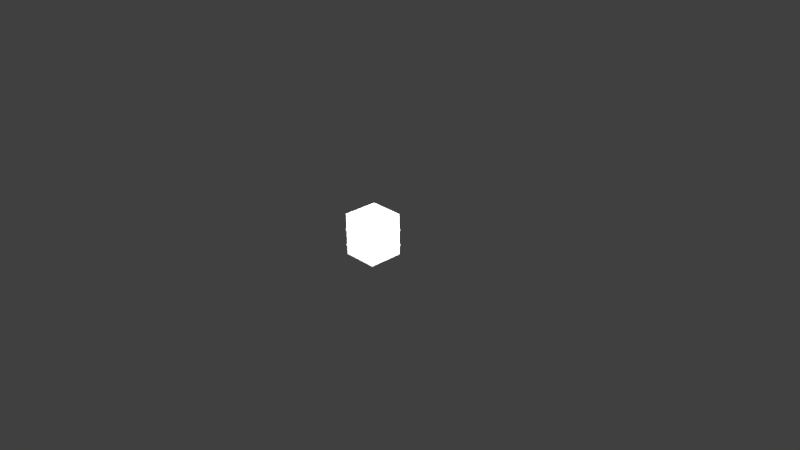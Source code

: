 # Source: military_box_a.blend  (saved by Blender 2.61.0; exported with 4.5.12 LTS)
import bpy
from mathutils import Matrix  # noqa: F401  (used for matrix-valued properties, if any)

bpy.ops.wm.read_factory_settings(use_empty=True)
scene = bpy.context.scene
scene.name = 'Scene'

# ---- collections
col_collection_1_001 = bpy.data.collections.new('Collection 1.001'); scene.collection.children.link(col_collection_1_001)

# ---- materials (node trees are filled in below, after node groups)
mat_box_storage_mil02 = bpy.data.materials.new('box_storage_mil02')
mat_box_storage_mil02.alpha_threshold = 0.0
mat_box_storage_mil02.use_transparent_shadow = False
mat_box_storage_mil02.roughness = 0.5
mat_box_storage_mil02.specular_intensity = 0.0
mat_box_storage_mil02.line_color = (0.0, 0.0, 0.0, 1.0)

# ---- material node trees

# ---- world
world_world = bpy.data.worlds.new('World'); scene.world = world_world
world_world.color = (0.05088, 0.05088, 0.05088)
world_world.use_sun_shadow = False
world_world.sun_shadow_jitter_overblur = 0.0
world_world.cycles.sampling_method = 'MANUAL'
world_world.cycles.sample_map_resolution = 256

# ---- cameras
cam_camera = bpy.data.cameras.new('Camera')
cam_camera.clip_end = 100.0
cam_camera.lens = 35.0
cam_camera.sensor_width = 32.0
cam_camera.sensor_height = 18.0
cam_camera.ortho_scale = 7.314
cam_camera.dof.focus_distance = 0.0
cam_camera.dof.aperture_fstop = 128.0

# ---- lights
light_lamp_002 = bpy.data.lights.new('Lamp.002', 'POINT')
light_lamp_002.transmission_factor = 0.0
light_lamp_002.cutoff_distance = 30.0
light_lamp_002.energy = 200.0
light_lamp_002.shadow_buffer_clip_start = 1.001
light_lamp_002.shadow_soft_size = 1.0
light_lamp_002.shadow_maximum_resolution = 0.006
light_lamp_002.use_absolute_resolution = True
light_lamp_002.cycles.use_multiple_importance_sampling = False
light_lamp_001 = bpy.data.lights.new('Lamp.001', 'POINT')
light_lamp_001.transmission_factor = 0.0
light_lamp_001.cutoff_distance = 30.0
light_lamp_001.energy = 200.0
light_lamp_001.shadow_buffer_clip_start = 1.001
light_lamp_001.shadow_soft_size = 1.0
light_lamp_001.shadow_maximum_resolution = 0.006
light_lamp_001.use_absolute_resolution = True
light_lamp_001.cycles.use_multiple_importance_sampling = False
light_lamp = bpy.data.lights.new('Lamp', 'POINT')
light_lamp.transmission_factor = 0.0
light_lamp.cutoff_distance = 30.0
light_lamp.energy = 200.0
light_lamp.shadow_buffer_clip_start = 1.001
light_lamp.shadow_soft_size = 1.0
light_lamp.shadow_maximum_resolution = 0.006
light_lamp.use_absolute_resolution = True
light_lamp.cycles.use_multiple_importance_sampling = False

# ---- meshes
me_storageboxlid = bpy.data.meshes.new('StorageBoxLid')
me_storageboxlid.from_pydata([(-0.2372, 0.4754, -0.09983), (-0.2372, 0.4754, 0.01319), (-0.2372, 4.514e-05, 0.01319), (-0.2372, 4.514e-05, -0.09983), (-0.2372, 4.514e-05, 0.01319), (0.2372, 4.514e-05, -0.09983), (-0.2372, 4.514e-05, -0.09983), (0.2372, 4.514e-05, 0.01319), (0.2372, 0.4754, 0.01319), (0.2372, 4.514e-05, -0.09983), (0.2372, 0.4754, -0.09983), (0.2372, 4.514e-05, 0.01319), (-0.2372, 0.4754, -0.09983), (0.2372, 0.4754, 0.01319), (-0.2372, 0.4754, 0.01319), (0.2372, 0.4754, -0.09983), (0.2372, 4.514e-05, 0.01319), (-0.2372, 4.514e-05, 0.01319), (-0.2372, 0.4754, 0.01319), (0.2372, 0.4754, 0.01319), (0.237, 4.518e-05, -0.09983), (-0.237, 4.509e-05, -0.09983), (0.2352, 0.002086, 0.009608), (-0.237, 0.4754, -0.09983), (0.237, 0.4754, -0.09983), (0.2352, 0.4694, 0.009608), (-0.2321, 0.002086, 0.009608), (-0.2321, 0.4694, 0.009608), (-0.2321, 0.4694, -0.5547), (0.2352, 0.4694, -0.5547), (-0.237, 4.509e-05, -0.09983), (0.237, 0.4754, -0.09983), (0.237, 4.518e-05, -0.09983), (0.2352, 0.002086, -0.5547), (-0.2321, 0.002086, -0.5547), (-0.237, 0.4754, -0.09983), (0.237, 0.4754, -0.5596), (0.237, 4.514e-05, -0.5596), (-0.237, 4.514e-05, -0.5596), (-0.237, 0.4754, -0.5596), (-0.2433, -0.006242, -0.4134), (-0.2433, 0.4817, -0.4134), (0.2433, -0.006242, -0.4134), (0.2433, 0.4817, -0.4134), (-0.2433, -0.006242, -0.2313), (-0.2433, 0.4817, -0.2313), (0.2433, -0.006242, -0.2313), (0.2433, 0.4817, -0.2313), (-0.2433, -0.006242, -0.4428), (-0.2433, 0.4817, -0.4428), (0.2433, -0.006242, -0.4428), (0.2433, 0.4817, -0.4428), (-0.2433, -0.006242, -0.2018), (-0.2433, 0.4817, -0.2018), (0.2433, -0.006242, -0.2018), (0.2433, 0.4817, -0.2018), (0.2433, 0.4817, -0.2018), (0.2433, -0.006242, -0.2018), (-0.2433, 0.4817, -0.2018), (-0.2433, -0.006242, -0.2018), (0.2433, 0.4817, -0.4428), (0.2433, -0.006242, -0.4428), (-0.2433, 0.4817, -0.4428), (-0.2433, -0.006242, -0.4428), (0.2433, 0.4817, -0.2313), (0.2433, -0.006242, -0.2313), (-0.2433, 0.4817, -0.2313), (-0.2433, -0.006242, -0.2313), (0.2433, 0.4817, -0.4134), (0.2433, -0.006242, -0.4134), (-0.2433, 0.4817, -0.4134), (-0.2433, -0.006242, -0.4134), (-0.237, 0.4754, -0.4106), (0.237, 0.4754, -0.4106), (0.237, 4.514e-05, -0.4106), (-0.237, 4.514e-05, -0.4106), (-0.237, 0.4754, -0.2343), (0.237, 0.4754, -0.2343), (0.237, 4.514e-05, -0.2343), (-0.237, 4.514e-05, -0.2343), (-0.237, 0.4754, -0.4456), (0.237, 0.4754, -0.4456), (0.237, 4.514e-05, -0.4456), (-0.237, 4.514e-05, -0.4456), (-0.237, 0.4754, -0.1998), (0.237, 0.4754, -0.1998), (0.237, 4.514e-05, -0.1998), (-0.237, 4.514e-05, -0.1998), (-0.237, 0.4754, -0.4106), (0.237, 0.4754, -0.4106), (-0.237, 0.4754, -0.2343), (0.237, 0.4754, -0.2343), (-0.237, 0.4754, -0.4456), (0.237, 0.4754, -0.4456), (-0.237, 0.4754, -0.1998), (0.237, 0.4754, -0.1998), (-0.237, 0.4754, -0.5596), (0.237, 0.4754, -0.5596), (-0.237, 0.4754, -0.09983), (0.237, 0.4754, -0.09983), (0.237, 0.4754, -0.4106), (0.237, 4.514e-05, -0.4106), (0.237, 0.4754, -0.2343), (0.237, 4.514e-05, -0.2343), (0.237, 0.4754, -0.4456), (0.237, 4.514e-05, -0.4456), (0.237, 0.4754, -0.1998), (0.237, 4.514e-05, -0.1998), (0.237, 4.514e-05, -0.5596), (0.237, 0.4754, -0.5596), (0.237, 0.4754, -0.09983), (0.237, 4.514e-05, -0.09983), (0.237, 4.514e-05, -0.4106), (-0.237, 4.514e-05, -0.4106), (0.237, 4.514e-05, -0.2343), (-0.237, 4.514e-05, -0.2343), (0.237, 4.514e-05, -0.4456), (-0.237, 4.514e-05, -0.4456), (0.237, 4.514e-05, -0.1998), (-0.237, 4.514e-05, -0.1998), (-0.237, 4.514e-05, -0.5596), (0.237, 4.514e-05, -0.5596), (-0.237, 4.514e-05, -0.09983), (0.237, 4.514e-05, -0.09983), (-0.237, 0.4754, -0.4106), (-0.237, 4.514e-05, -0.4106), (-0.237, 0.4754, -0.2343), (-0.237, 4.514e-05, -0.2343), (-0.237, 0.4754, -0.4456), (-0.237, 4.514e-05, -0.4456), (-0.237, 0.4754, -0.1998), (-0.237, 4.514e-05, -0.1998), (-0.237, 0.4754, -0.5596), (-0.237, 4.514e-05, -0.5596), (-0.237, 0.4754, -0.09983), (-0.237, 4.514e-05, -0.09983), (0.2433, 0.4817, -0.2018), (0.2433, -0.006242, -0.2018), (-0.2433, 0.4817, -0.2018), (-0.2433, -0.006242, -0.2018), (0.2433, 0.4817, -0.4428), (0.2433, -0.006242, -0.4428), (-0.2433, 0.4817, -0.4428), (-0.2433, -0.006242, -0.4428), (0.2433, 0.4817, -0.2313), (0.2433, -0.006242, -0.2313), (-0.2433, 0.4817, -0.2313), (-0.2433, -0.006242, -0.2313), (0.2433, 0.4817, -0.4134), (0.2433, -0.006242, -0.4134), (-0.2433, 0.4817, -0.4134), (-0.2433, -0.006242, -0.4134)], [], [(0, 3, 2, 1), (5, 7, 4, 6), (11, 9, 10, 8), (15, 12, 14, 13), (19, 18, 17, 16), (21, 23, 27, 26), (23, 24, 25, 27), (24, 20, 22, 25), (26, 22, 20, 21), (27, 25, 22, 26), (28, 29, 31, 35), (34, 28, 35, 30), (33, 34, 30, 32), (29, 33, 32, 31), (29, 28, 34, 33), (39, 36, 37, 38), (40, 48, 50, 42), (49, 41, 43, 51), (52, 44, 46, 54), (45, 53, 55, 47), (84, 85, 56, 58), (86, 87, 59, 57), (85, 86, 57, 56), (87, 84, 58, 59), (81, 80, 62, 60), (83, 82, 61, 63), (82, 81, 60, 61), (80, 83, 63, 62), (77, 76, 66, 64), (79, 78, 65, 67), (78, 77, 64, 65), (76, 79, 67, 66), (72, 73, 68, 70), (74, 75, 71, 69), (73, 74, 69, 68), (75, 72, 70, 71), (88, 90, 91, 89), (96, 92, 93, 97), (94, 98, 99, 95), (103, 101, 100, 102), (105, 108, 109, 104), (111, 107, 106, 110), (115, 113, 112, 114), (117, 120, 121, 116), (122, 119, 118, 123), (125, 127, 126, 124), (133, 129, 128, 132), (131, 135, 134, 130), (137, 145, 144, 136), (147, 139, 138, 146), (149, 141, 140, 148), (143, 151, 150, 142)])
me_storageboxlid.polygons.foreach_set('use_smooth', [0, 0, 0, 0, 0, 1, 1, 1, 1, 1, 1, 1, 1, 1, 1, 0, 0, 0, 0, 0, 0, 0, 0, 0, 0, 0, 0, 0, 0, 0, 0, 0, 0, 0, 0, 0, 0, 0, 0, 0, 0, 0, 0, 0, 0, 0, 0, 0, 0, 0, 0, 0])
_uv = me_storageboxlid.uv_layers.new(name='UVTex')
_uv.uv.foreach_set('vector', [0.02855, 0.6604, 0.02855, 0.4377, 0.07654, 0.4377, 0.07654, 0.6604, 0.3131, 0.3763, 0.3131, 0.4232, 0.08894, 0.4232, 0.08894, 0.3763, 0.3276, 0.4367, 0.3741, 0.4367, 0.3741, 0.6608, 0.3276, 0.6608, 0.3122, 0.722, 0.09012, 0.722, 0.09012, 0.6746, 0.3122, 0.6746, 0.3128, 0.6617, 0.0906, 0.6617, 0.0906, 0.4385, 0.3128, 0.4385, 0.4422, 0.4891, 0.4422, 0.3787, 0.4647, 0.3787, 0.4647, 0.4891, 0.468, 0.3529, 0.5783, 0.3529, 0.5783, 0.3755, 0.468, 0.3755, 0.6041, 0.3787, 0.6041, 0.4891, 0.5816, 0.4891, 0.5816, 0.3787, 0.468, 0.4923, 0.5783, 0.4923, 0.5783, 0.5149, 0.468, 0.5149, 0.468, 0.3787, 0.5783, 0.3787, 0.5783, 0.4891, 0.468, 0.4891, 0.7313, 0.7352, 0.7313, 0.6284, 0.8417, 0.6284, 0.8417, 0.7352, 0.7313, 0.4042, 0.7313, 0.2974, 0.8417, 0.2974, 0.8417, 0.4042, 0.7313, 0.5148, 0.7313, 0.408, 0.8417, 0.408, 0.8417, 0.5148, 0.7313, 0.625, 0.7313, 0.5182, 0.8417, 0.5182, 0.8417, 0.625, 0.728, 0.408, 0.728, 0.5148, 0.6177, 0.5148, 0.6177, 0.408, 0.7162, 0.7492, 0.4943, 0.7492, 0.4943, 0.5269, 0.7162, 0.5269, 0.01629, 0.8327, 0.01629, 0.8213, 0.2402, 0.8213, 0.2402, 0.8327, 0.7196, 0.8213, 0.7196, 0.8327, 0.4909, 0.8327, 0.4909, 0.8213, 0.01629, 0.9375, 0.01629, 0.9258, 0.2402, 0.9258, 0.2402, 0.9375, 0.7196, 0.9258, 0.7196, 0.9374, 0.4909, 0.9374, 0.4909, 0.9258, 0.7196, 0.9374, 0.7196, 0.9404, 0.4909, 0.9404, 0.4909, 0.9374, 0.01629, 0.9404, 0.01629, 0.9375, 0.2402, 0.9375, 0.2402, 0.9404, 0.2524, 0.9404, 0.2524, 0.9374, 0.4815, 0.9374, 0.4815, 0.9404, 0.9581, 0.9375, 0.9581, 0.9404, 0.729, 0.9404, 0.729, 0.9375, 0.7196, 0.8182, 0.7196, 0.8213, 0.4909, 0.8213, 0.4909, 0.8182, 0.01629, 0.8213, 0.01629, 0.8182, 0.2402, 0.8182, 0.2402, 0.8213, 0.2524, 0.8213, 0.2524, 0.8182, 0.4815, 0.8182, 0.4815, 0.8213, 0.9581, 0.8182, 0.9581, 0.8213, 0.729, 0.8213, 0.729, 0.8182, 0.7196, 0.9233, 0.7196, 0.9258, 0.4909, 0.9258, 0.4909, 0.9233, 0.01629, 0.9258, 0.01629, 0.9233, 0.2402, 0.9233, 0.2402, 0.9258, 0.2524, 0.9258, 0.2524, 0.9233, 0.4815, 0.9233, 0.4815, 0.9258, 0.9581, 0.9233, 0.9581, 0.9258, 0.729, 0.9258, 0.729, 0.9233, 0.7196, 0.8327, 0.7196, 0.8354, 0.4909, 0.8354, 0.4909, 0.8327, 0.01629, 0.8353, 0.01629, 0.8327, 0.2402, 0.8327, 0.2402, 0.8353, 0.2524, 0.8354, 0.2524, 0.8327, 0.4815, 0.8327, 0.4815, 0.8354, 0.9581, 0.8327, 0.9581, 0.8354, 0.729, 0.8354, 0.729, 0.8327, 0.718, 0.8354, 0.718, 0.9233, 0.4937, 0.9233, 0.4937, 0.8354, 0.718, 0.7648, 0.718, 0.8182, 0.4937, 0.8182, 0.4937, 0.7648, 0.718, 0.9404, 0.718, 0.9878, 0.4937, 0.9878, 0.4937, 0.9404, 0.2534, 0.9233, 0.2534, 0.8354, 0.4784, 0.8354, 0.4784, 0.9233, 0.2534, 0.8182, 0.2534, 0.7648, 0.4784, 0.7648, 0.4784, 0.8182, 0.2534, 0.9878, 0.2534, 0.9404, 0.4784, 0.9404, 0.4784, 0.9878, 0.01629, 0.9233, 0.01629, 0.8353, 0.2402, 0.8353, 0.2402, 0.9233, 0.01629, 0.8182, 0.01629, 0.7648, 0.2402, 0.7648, 0.2402, 0.8182, 0.01629, 0.9878, 0.01629, 0.9404, 0.2402, 0.9404, 0.2402, 0.9878, 0.9553, 0.8354, 0.9553, 0.9233, 0.7313, 0.9233, 0.7313, 0.8354, 0.9553, 0.7648, 0.9553, 0.8182, 0.7313, 0.8182, 0.7313, 0.7648, 0.9553, 0.9404, 0.9553, 0.9878, 0.7313, 0.9878, 0.7313, 0.9404, 0.2524, 0.9374, 0.2524, 0.9258, 0.4815, 0.9258, 0.4815, 0.9374, 0.9581, 0.9258, 0.9581, 0.9375, 0.729, 0.9375, 0.729, 0.9258, 0.2524, 0.8327, 0.2524, 0.8213, 0.4815, 0.8213, 0.4815, 0.8327, 0.9581, 0.8213, 0.9581, 0.8327, 0.729, 0.8327, 0.729, 0.8213])
me_storageboxlid.materials.append(mat_box_storage_mil02)
me_storageboxlid.use_remesh_preserve_volume = False
me_storageboxlid.use_remesh_preserve_attributes = False
me_storageboxlid.use_mirror_vertex_groups = False
me_storageboxlid.update()
arm_storageboxa = bpy.data.armatures.new('StorageBoxA')  # bones are not reproduced

# ---- objects
ob_lamp_002 = bpy.data.objects.new('Lamp.002', light_lamp_002)
ob_lamp_001 = bpy.data.objects.new('Lamp.001', light_lamp_001)
ob_storageboxa = bpy.data.objects.new('StorageBoxA', arm_storageboxa)
ob_storageboxlid = bpy.data.objects.new('StorageBoxLid', me_storageboxlid)
ob_lamp = bpy.data.objects.new('Lamp', light_lamp)
ob_camera = bpy.data.objects.new('Camera', cam_camera)

# ---- transforms, parenting, visibility, modifiers, constraints
ob_lamp_002.location = (-0.7997, 0.7579, 0.6982)
ob_lamp_002.rotation_euler = (0.6503, 0.05522, 1.866)
ob_lamp_002.lock_rotations_4d = False
ob_lamp_002.empty_display_type = 'ARROWS'
ob_lamp_002.color = (0.0, 0.0, 0.0, 0.0)
ob_lamp_002.lineart.crease_threshold = 0.0
ob_lamp_001.location = (1.063, 0.1743, 0.6982)
ob_lamp_001.rotation_euler = (0.6503, 0.05522, 1.866)
ob_lamp_001.lock_rotations_4d = False
ob_lamp_001.empty_display_type = 'ARROWS'
ob_lamp_001.color = (0.0, 0.0, 0.0, 0.0)
ob_lamp_001.lineart.crease_threshold = 0.0
ob_storageboxa.location = (-1.318e-16, 0.2377, 0.5597)
ob_storageboxa.lineart.crease_threshold = 0.0
ob_storageboxlid.parent = ob_storageboxa
ob_storageboxlid.matrix_parent_inverse = Matrix(((1.0, 0.0, 0.0, 1.318e-16), (0.0, 1.0, 0.0, -0.2377), (0.0, 0.0, 1.0, -0.5597), (0.0, 0.0, 0.0, 1.0)))
ob_storageboxlid.location = (-1.318e-16, 0.2377, 0.5597)
ob_storageboxlid.rotation_euler = (0.0, 0.0, -3.142)
ob_storageboxlid.lock_rotations_4d = False
ob_storageboxlid.empty_display_type = 'ARROWS'
ob_storageboxlid.lineart.crease_threshold = 0.0
_vg = ob_storageboxlid.vertex_groups.new(name='bottom ext')
_vg.add([36, 37, 38, 39, 40, 41, 42, 43, 44, 45, 46, 47, 48, 49, 50, 51, 52, 53, 54, 55, 56, 57, 58, 59, 60, 61, 62, 63, 64, 65, 66, 67, 68, 69, 70, 71, 72, 73, 74, 75, 76, 77, 78, 79, 80, 81, 82, 83, 84, 85, 86, 87, 88, 89, 90, 91, 92, 93, 94, 95, 96, 97, 98, 99, 100, 101, 102, 103, 104, 105, 106, 107, 108, 109, 110, 111, 112, 113, 114, 115, 116, 117, 118, 119, 120, 121, 122, 123, 124, 125, 126, 127, 128, 129, 130, 131, 132, 133, 134, 135, 136, 137, 138, 139, 140, 141, 142, 143, 144, 145, 146, 147, 148, 149, 150, 151], 1.0, 'REPLACE')
_vg = ob_storageboxlid.vertex_groups.new(name='lid ext')
_vg.add([0, 1, 2, 3, 4, 5, 6, 7, 8, 9, 10, 11, 12, 13, 14, 15, 16, 17, 18, 19], 1.0, 'REPLACE')
_vg = ob_storageboxlid.vertex_groups.new(name='lid int')
_vg.add([20, 21, 22, 23, 24, 25, 26, 27], 1.0, 'REPLACE')
_vg = ob_storageboxlid.vertex_groups.new(name='bottom int')
_vg.add([28, 29, 30, 31, 32, 33, 34, 35], 1.0, 'REPLACE')
_vg = ob_storageboxlid.vertex_groups.new(name='banding')
_vg.add([40, 41, 42, 43, 44, 45, 46, 47, 48, 49, 50, 51, 52, 53, 54, 55, 56, 57, 58, 59, 60, 61, 62, 63, 64, 65, 66, 67, 68, 69, 70, 71, 72, 73, 74, 75, 76, 77, 78, 79, 80, 81, 82, 83, 84, 85, 86, 87, 136, 137, 138, 139, 140, 141, 142, 143, 144, 145, 146, 147, 148, 149, 150, 151], 1.0, 'REPLACE')
_vg = ob_storageboxlid.vertex_groups.new(name='rivets')
_vg = ob_storageboxlid.vertex_groups.new(name='handles')
_vg = ob_storageboxlid.vertex_groups.new(name='lid ext back')
for _i, _w in zip([2, 3, 4, 5, 6, 7, 9, 11, 16, 17], [0.5469, 0.0625, 0.5469, 0.0625, 0.0625, 4.095e-10, 0.0625, 4.095e-10, 4.095e-10, 0.5469]): _vg.add([_i], _w, 'REPLACE')
_vg = ob_storageboxlid.vertex_groups.new(name='lid ext front')
for _i, _w in zip([0, 1, 8, 10, 12, 13, 14, 15, 18, 19], [0.0625, 0.6875, 2.047e-10, 0.1211, 0.0625, 2.047e-10, 0.6875, 0.1211, 0.6875, 2.047e-10]): _vg.add([_i], _w, 'REPLACE')
_vg = ob_storageboxlid.vertex_groups.new(name='lid ext right')
for _i, _w in zip([5, 7, 8, 9, 10, 11, 13, 15, 16, 19], [0.9688, 0.9419, 0.9419, 0.9688, 0.9414, 0.9419, 0.9419, 0.9414, 0.9419, 0.9419]): _vg.add([_i], _w, 'REPLACE')
_vg = ob_storageboxlid.vertex_groups.new(name='lid ext left')
for _i, _w in zip([0, 1, 2, 3, 4, 6, 12, 14, 17, 18], [0.9688, 0.02943, 0.01472, 0.9688, 0.01472, 0.9688, 0.9688, 0.02943, 0.01472, 0.02943]): _vg.add([_i], _w, 'REPLACE')
_vg = ob_storageboxlid.vertex_groups.new(name='BoneLid')
for _i, _w in zip([0, 1, 2, 3, 4, 5, 6, 7, 8, 9, 10, 11, 12, 13, 14, 15, 16, 17, 18, 19, 20, 21, 22, 23, 24, 25, 26, 27], [0.9962, 0.9828, 0.9932, 0.9937, 0.9719, 0.9994, 0.9683, 0.9979, 0.996, 0.9842, 0.9924, 0.9919, 0.9679, 0.9889, 0.9695, 0.9962, 0.99, 0.9728, 0.9996, 0.9642, 0.9982, 0.9999, 0.9992, 0.9928, 0.9995, 0.9999, 0.9997, 0.9785]): _vg.add([_i], _w, 'REPLACE')
_vg = ob_storageboxlid.vertex_groups.new(name='BoneBody')
for _i, _w in zip([28, 29, 31, 33, 34, 35, 36, 37, 38, 39, 40, 41, 42, 43, 44, 45, 46, 47, 48, 49, 50, 51, 52, 53, 54, 55, 56, 57, 58, 59, 60, 61, 62, 63, 64, 65, 66, 67, 68, 69, 70, 71, 72, 73, 74, 75, 76, 77, 78, 79, 80, 81, 82, 83, 84, 85, 86, 87, 88, 89, 90, 91, 92, 93, 94, 95, 96, 97, 98, 99, 100, 101, 102, 103, 104, 105, 106, 107, 108, 109, 110, 112, 113, 114, 115, 116, 117, 118, 119, 120, 121, 124, 125, 126, 127, 128, 129, 130, 131, 132, 133, 134, 136, 137, 138, 139, 140, 141, 142, 143, 144, 145, 146, 147, 148, 149, 150, 151], [1.0, 1.0, 1.0, 1.0, 1.0, 1.0, 1.0, 0.9888, 1.0, 1.0, 1.0, 1.0, 1.0, 1.0, 1.0, 1.0, 1.0, 1.0, 1.0, 1.0, 1.0, 1.0, 1.0, 1.0, 1.0, 1.0, 1.0, 1.0, 1.0, 1.0, 0.9999, 0.9991, 0.4924, 0.9951, 0.7533, 0.9981, 1.0, 1.0, 0.9998, 0.2594, 1.0, 1.0, 1.0, 1.0, 0.4251, 1.0, 1.0, 0.9845, 0.999, 1.0, 0.563, 1.0, 0.9996, 0.9982, 1.0, 1.0, 1.0, 1.0, 0.9994, 0.9993, 1.0, 1.0, 1.0, 1.0, 1.0, 1.0, 1.0, 1.0, 1.0, 1.0, 1.0, 1.0, 1.0, 0.9998, 0.9861, 1.0, 1.0, 0.9999, 1.0, 1.0, 1.0, 1.0, 1.0, 1.0, 1.0, 1.0, 1.0, 1.0, 1.0, 1.0, 1.0, 1.0, 1.0, 1.0, 1.0, 1.0, 1.0, 1.0, 1.0, 1.0, 1.0, 1.0, 0.9999, 1.0, 1.0, 1.0, 0.9996, 1.0, 1.0, 1.0, 1.0, 1.0, 1.0, 1.0, 1.0, 1.0, 1.0, 1.0]): _vg.add([_i], _w, 'REPLACE')
_m = ob_storageboxlid.modifiers.new('Armature', 'ARMATURE')
_m.object = ob_storageboxa
ob_lamp.location = (-0.3394, -0.5854, 0.6982)
ob_lamp.rotation_euler = (0.6503, 0.05522, 1.866)
ob_lamp.lock_rotations_4d = False
ob_lamp.empty_display_type = 'ARROWS'
ob_lamp.color = (0.0, 0.0, 0.0, 0.0)
ob_lamp.lineart.crease_threshold = 0.0
ob_camera.location = (7.481, -6.508, 5.344)
ob_camera.rotation_euler = (1.109, 0.01082, 0.8149)
ob_camera.lock_rotations_4d = False
ob_camera.empty_display_type = 'ARROWS'
ob_camera.color = (0.0, 0.0, 0.0, 0.0)
ob_camera.display_type = 'WIRE'
ob_camera.lineart.crease_threshold = 0.0

# ---- collection membership
col_collection_1_001.objects.link(ob_lamp_002)
col_collection_1_001.objects.link(ob_lamp_001)
col_collection_1_001.objects.link(ob_storageboxa)
col_collection_1_001.objects.link(ob_storageboxlid)
col_collection_1_001.objects.link(ob_lamp)
col_collection_1_001.objects.link(ob_camera)

# ---- scene / render settings (as saved in the file)
scene.camera = ob_camera
scene.frame_start = 1; scene.frame_end = 250; scene.frame_set(1)
scene.render.engine = 'BLENDER_EEVEE_NEXT'
scene.render.image_settings.color_mode = 'RGB'
scene.render.image_settings.compression = 90
scene.render.resolution_percentage = 50
scene.render.dither_intensity = 0.0
scene.render.bake_margin = 2
scene.render.bake_bias = 0.0
scene.cycles.use_denoising = False
scene.cycles.samples = 10
scene.cycles.sampling_pattern = 'TABULATED_SOBOL'
scene.cycles.light_sampling_threshold = 0.0
scene.cycles.use_adaptive_sampling = False
scene.cycles.use_light_tree = False
scene.cycles.blur_glossy = 0.0
scene.cycles.volume_bounces = 1
scene.cycles.pixel_filter_type = 'GAUSSIAN'
scene.cycles.sample_clamp_indirect = 0.0
scene.view_settings.view_transform = 'Standard'
bpy.context.view_layer.update()
